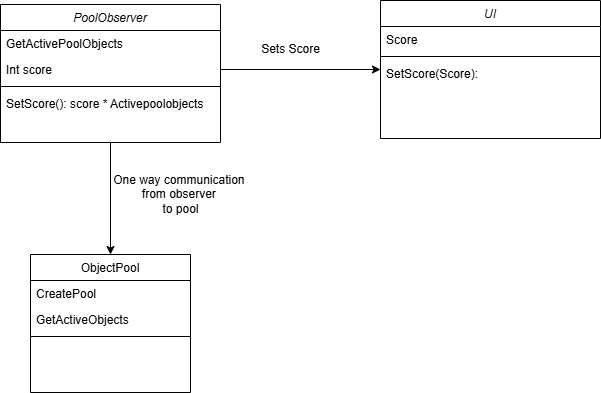

The diagram above was exported from draw.io. Its source (the exported page's mxGraphModel, read from the mxfile embedded in the PNG):
<mxGraphModel dx="1050" dy="565" grid="1" gridSize="10" guides="1" tooltips="1" connect="1" arrows="1" fold="1" page="1" pageScale="1" pageWidth="827" pageHeight="1169" math="0" shadow="0">
  <root>
    <mxCell id="WIyWlLk6GJQsqaUBKTNV-0" />
    <mxCell id="WIyWlLk6GJQsqaUBKTNV-1" parent="WIyWlLk6GJQsqaUBKTNV-0" />
    <mxCell id="8oVPOgsDEOzvcG17b5AO-7" style="edgeStyle=orthogonalEdgeStyle;rounded=0;orthogonalLoop=1;jettySize=auto;html=1;" edge="1" parent="WIyWlLk6GJQsqaUBKTNV-1" source="zkfFHV4jXpPFQw0GAbJ--0" target="zkfFHV4jXpPFQw0GAbJ--6">
      <mxGeometry relative="1" as="geometry" />
    </mxCell>
    <mxCell id="zkfFHV4jXpPFQw0GAbJ--0" value="PoolObserver" style="swimlane;fontStyle=2;align=center;verticalAlign=top;childLayout=stackLayout;horizontal=1;startSize=26;horizontalStack=0;resizeParent=1;resizeLast=0;collapsible=1;marginBottom=0;rounded=0;shadow=0;strokeWidth=1;" parent="WIyWlLk6GJQsqaUBKTNV-1" vertex="1">
      <mxGeometry x="220" y="120" width="220" height="138" as="geometry">
        <mxRectangle x="230" y="140" width="160" height="26" as="alternateBounds" />
      </mxGeometry>
    </mxCell>
    <mxCell id="zkfFHV4jXpPFQw0GAbJ--1" value="GetActivePoolObjects" style="text;align=left;verticalAlign=top;spacingLeft=4;spacingRight=4;overflow=hidden;rotatable=0;points=[[0,0.5],[1,0.5]];portConstraint=eastwest;" parent="zkfFHV4jXpPFQw0GAbJ--0" vertex="1">
      <mxGeometry y="26" width="220" height="26" as="geometry" />
    </mxCell>
    <mxCell id="zkfFHV4jXpPFQw0GAbJ--2" value="Int score" style="text;align=left;verticalAlign=top;spacingLeft=4;spacingRight=4;overflow=hidden;rotatable=0;points=[[0,0.5],[1,0.5]];portConstraint=eastwest;rounded=0;shadow=0;html=0;" parent="zkfFHV4jXpPFQw0GAbJ--0" vertex="1">
      <mxGeometry y="52" width="220" height="26" as="geometry" />
    </mxCell>
    <mxCell id="zkfFHV4jXpPFQw0GAbJ--4" value="" style="line;html=1;strokeWidth=1;align=left;verticalAlign=middle;spacingTop=-1;spacingLeft=3;spacingRight=3;rotatable=0;labelPosition=right;points=[];portConstraint=eastwest;" parent="zkfFHV4jXpPFQw0GAbJ--0" vertex="1">
      <mxGeometry y="78" width="220" height="8" as="geometry" />
    </mxCell>
    <mxCell id="zkfFHV4jXpPFQw0GAbJ--5" value="SetScore(): score * Activepoolobjects" style="text;align=left;verticalAlign=top;spacingLeft=4;spacingRight=4;overflow=hidden;rotatable=0;points=[[0,0.5],[1,0.5]];portConstraint=eastwest;" parent="zkfFHV4jXpPFQw0GAbJ--0" vertex="1">
      <mxGeometry y="86" width="220" height="26" as="geometry" />
    </mxCell>
    <mxCell id="zkfFHV4jXpPFQw0GAbJ--6" value="ObjectPool" style="swimlane;fontStyle=0;align=center;verticalAlign=top;childLayout=stackLayout;horizontal=1;startSize=26;horizontalStack=0;resizeParent=1;resizeLast=0;collapsible=1;marginBottom=0;rounded=0;shadow=0;strokeWidth=1;" parent="WIyWlLk6GJQsqaUBKTNV-1" vertex="1">
      <mxGeometry x="250" y="370" width="160" height="138" as="geometry">
        <mxRectangle x="130" y="380" width="160" height="26" as="alternateBounds" />
      </mxGeometry>
    </mxCell>
    <mxCell id="zkfFHV4jXpPFQw0GAbJ--7" value="CreatePool" style="text;align=left;verticalAlign=top;spacingLeft=4;spacingRight=4;overflow=hidden;rotatable=0;points=[[0,0.5],[1,0.5]];portConstraint=eastwest;" parent="zkfFHV4jXpPFQw0GAbJ--6" vertex="1">
      <mxGeometry y="26" width="160" height="26" as="geometry" />
    </mxCell>
    <mxCell id="zkfFHV4jXpPFQw0GAbJ--8" value="GetActiveObjects" style="text;align=left;verticalAlign=top;spacingLeft=4;spacingRight=4;overflow=hidden;rotatable=0;points=[[0,0.5],[1,0.5]];portConstraint=eastwest;rounded=0;shadow=0;html=0;" parent="zkfFHV4jXpPFQw0GAbJ--6" vertex="1">
      <mxGeometry y="52" width="160" height="26" as="geometry" />
    </mxCell>
    <mxCell id="zkfFHV4jXpPFQw0GAbJ--9" value="" style="line;html=1;strokeWidth=1;align=left;verticalAlign=middle;spacingTop=-1;spacingLeft=3;spacingRight=3;rotatable=0;labelPosition=right;points=[];portConstraint=eastwest;" parent="zkfFHV4jXpPFQw0GAbJ--6" vertex="1">
      <mxGeometry y="78" width="160" height="8" as="geometry" />
    </mxCell>
    <mxCell id="8oVPOgsDEOzvcG17b5AO-0" value="UI" style="swimlane;fontStyle=2;align=center;verticalAlign=top;childLayout=stackLayout;horizontal=1;startSize=26;horizontalStack=0;resizeParent=1;resizeLast=0;collapsible=1;marginBottom=0;rounded=0;shadow=0;strokeWidth=1;" vertex="1" parent="WIyWlLk6GJQsqaUBKTNV-1">
      <mxGeometry x="600" y="116" width="220" height="138" as="geometry">
        <mxRectangle x="230" y="140" width="160" height="26" as="alternateBounds" />
      </mxGeometry>
    </mxCell>
    <mxCell id="8oVPOgsDEOzvcG17b5AO-1" value="Score" style="text;align=left;verticalAlign=top;spacingLeft=4;spacingRight=4;overflow=hidden;rotatable=0;points=[[0,0.5],[1,0.5]];portConstraint=eastwest;" vertex="1" parent="8oVPOgsDEOzvcG17b5AO-0">
      <mxGeometry y="26" width="220" height="26" as="geometry" />
    </mxCell>
    <mxCell id="8oVPOgsDEOzvcG17b5AO-3" value="" style="line;html=1;strokeWidth=1;align=left;verticalAlign=middle;spacingTop=-1;spacingLeft=3;spacingRight=3;rotatable=0;labelPosition=right;points=[];portConstraint=eastwest;" vertex="1" parent="8oVPOgsDEOzvcG17b5AO-0">
      <mxGeometry y="52" width="220" height="8" as="geometry" />
    </mxCell>
    <mxCell id="8oVPOgsDEOzvcG17b5AO-4" value="SetScore(Score): " style="text;align=left;verticalAlign=top;spacingLeft=4;spacingRight=4;overflow=hidden;rotatable=0;points=[[0,0.5],[1,0.5]];portConstraint=eastwest;" vertex="1" parent="8oVPOgsDEOzvcG17b5AO-0">
      <mxGeometry y="60" width="220" height="26" as="geometry" />
    </mxCell>
    <mxCell id="8oVPOgsDEOzvcG17b5AO-5" style="edgeStyle=orthogonalEdgeStyle;rounded=0;orthogonalLoop=1;jettySize=auto;html=1;" edge="1" parent="WIyWlLk6GJQsqaUBKTNV-1" source="zkfFHV4jXpPFQw0GAbJ--2" target="8oVPOgsDEOzvcG17b5AO-0">
      <mxGeometry relative="1" as="geometry" />
    </mxCell>
    <mxCell id="8oVPOgsDEOzvcG17b5AO-6" value="One way communication&amp;nbsp;&lt;div&gt;from observer&amp;nbsp;&lt;/div&gt;&lt;div&gt;to pool&lt;/div&gt;" style="text;html=1;align=center;verticalAlign=middle;resizable=0;points=[];autosize=1;strokeColor=none;fillColor=none;" vertex="1" parent="WIyWlLk6GJQsqaUBKTNV-1">
      <mxGeometry x="320" y="280" width="160" height="60" as="geometry" />
    </mxCell>
    <mxCell id="8oVPOgsDEOzvcG17b5AO-8" value="Sets Score" style="text;html=1;align=center;verticalAlign=middle;resizable=0;points=[];autosize=1;strokeColor=none;fillColor=none;" vertex="1" parent="WIyWlLk6GJQsqaUBKTNV-1">
      <mxGeometry x="470" y="150" width="80" height="30" as="geometry" />
    </mxCell>
  </root>
</mxGraphModel>